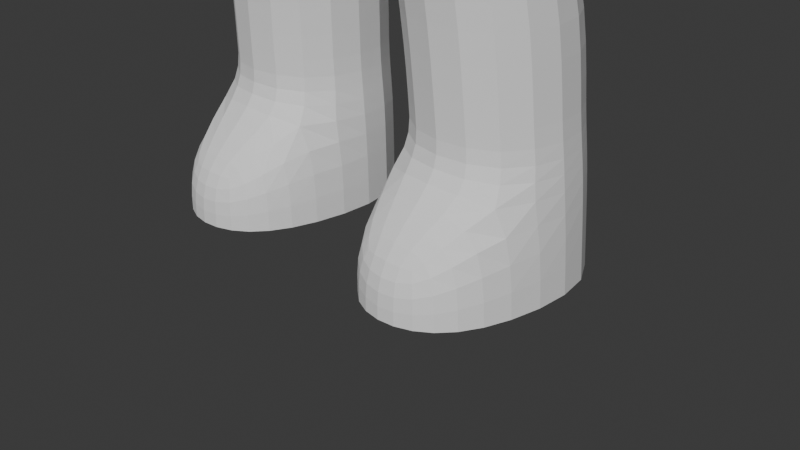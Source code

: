 # Source: sport2.blend  (saved by Blender 5.0.118; exported with 4.5.12 LTS)
import bpy
from mathutils import Matrix  # noqa: F401  (used for matrix-valued properties, if any)

bpy.ops.wm.read_factory_settings(use_empty=True)
scene = bpy.context.scene
scene.name = 'Scene'

# ---- collections
col_collection = bpy.data.collections.new('Collection'); scene.collection.children.link(col_collection)
col_ref = bpy.data.collections.new('REF'); scene.collection.children.link(col_ref)

# ---- world
world_world = bpy.data.worlds.new('World'); scene.world = world_world
world_world.use_nodes = True; world_world.node_tree.nodes.clear()
_N = world_world.node_tree.nodes; _L = world_world.node_tree.links
n0 = _N.new('ShaderNodeOutputWorld'); n0.name = 'World Output'; n0.location = (200, 100)
n1 = _N.new('ShaderNodeBackground'); n1.name = 'Background'; n1.location = (-200, 100)
n1.inputs[0].default_value = (0.05088, 0.05088, 0.05088, 1.0)
_L.new(n1.outputs[0], n0.inputs[0])
n0.is_active_output = True
world_world.color = (0.05088, 0.05088, 0.05088)
world_world.sun_shadow_jitter_overblur = 0.0

# ---- cameras
cam_camera = bpy.data.cameras.new('Camera')
cam_camera.clip_end = 100.0
cam_camera.ortho_scale = 7.314

# ---- meshes
me_cube_001 = bpy.data.meshes.new('Cube.001')
me_cube_001.from_pydata([(0.2722, -1.392, -0.3842), (1.708, -1.605, 0.6305), (0.2722, 0.5415, -0.3842), (1.708, 0.4264, 0.6305), (0.0, 0.5415, -0.3842), (0.0, -1.392, -0.3842), (1.946, 0.5822, -0.4089), (0.2722, 0.5822, -0.4089), (0.2722, -1.387, -0.4089), (1.946, -1.387, -0.4089), (1.816, 0.118, -2.274), (0.3575, 0.118, -2.274), (0.3575, -1.072, -2.274), (1.816, -1.072, -2.274), (2.102, 0.8427, -5.011), (0.4564, 0.8427, -5.011), (0.4564, -0.8003, -4.9), (2.102, -0.8003, -4.9), (2.158, 0.8642, -6.056), (0.4493, 0.8642, -6.056), (0.4493, -0.7922, -6.056), (2.158, -0.7922, -6.056), (1.999, -0.9114, -3.256), (1.999, 0.7522, -3.256), (0.4143, 0.7522, -3.256), (0.4143, -0.9114, -3.256), (1.678, -1.494, -5.546), (0.9049, -1.494, -5.546), (1.678, -1.494, -6.056), (0.9049, -1.494, -6.056), (2.043, -0.8233, -4.586), (0.5112, -0.8233, -4.586), (2.043, 0.8048, -4.586), (0.5112, 0.8048, -4.586), (0.9303, -0.207, 1.533), (0.9303, -1.526, 1.533), (0.9679, -0.0771, 2.022), (0.9679, -1.508, 2.022), (1.227, 0.3858, 2.6), (1.227, -1.581, 2.6), (0.0, 0.2872, 3.732), (0.4276, 0.2872, 3.732), (0.4276, -0.6319, 3.614), (0.0, -0.6352, 3.652), (1.257, 0.04256, 2.743), (1.257, -0.5018, 2.743), (1.292, 0.04256, 3.573), (1.292, -0.5018, 3.573), (3.324, 0.04256, 1.112), (3.324, -0.5018, 1.112), (3.704, 0.04256, 1.585), (3.704, -0.5018, 1.585), (1.241, -0.5018, 2.675), (1.71, -0.5018, 3.216), (1.71, 0.04256, 3.216), (1.241, 0.04256, 2.675), (-0.2722, -1.392, -0.3842), (-1.708, -1.605, 0.6305), (-0.2722, 0.5415, -0.3842), (-1.708, 0.4264, 0.6305), (-1.946, 0.5822, -0.4089), (-0.2722, 0.5822, -0.4089), (-0.2722, -1.387, -0.4089), (-1.946, -1.387, -0.4089), (-1.816, 0.118, -2.274), (-0.3575, 0.118, -2.274), (-0.3575, -1.072, -2.274), (-1.816, -1.072, -2.274), (-2.102, 0.8427, -5.011), (-0.4564, 0.8427, -5.011), (-0.4564, -0.8003, -4.9), (-2.102, -0.8003, -4.9), (-2.158, 0.8642, -6.056), (-0.4493, 0.8642, -6.056), (-0.4493, -0.7922, -6.056), (-2.158, -0.7922, -6.056), (-1.999, -0.9114, -3.256), (-1.999, 0.7522, -3.256), (-0.4143, 0.7522, -3.256), (-0.4143, -0.9114, -3.256), (-1.678, -1.494, -5.546), (-0.9049, -1.494, -5.546), (-1.678, -1.494, -6.056), (-0.9049, -1.494, -6.056), (-2.043, -0.8233, -4.586), (-0.5112, -0.8233, -4.586), (-2.043, 0.8048, -4.586), (-0.5112, 0.8048, -4.586), (-0.9361, -0.207, 1.533), (-0.9361, -1.526, 1.533), (-1.029, -0.0771, 2.022), (-1.029, -1.508, 2.022), (-1.227, 0.3858, 2.6), (-1.227, -1.581, 2.6), (-0.4276, 0.2872, 3.732), (-0.4276, -0.6319, 3.614), (-1.257, 0.04256, 2.743), (-1.257, -0.5018, 2.743), (-1.292, 0.04256, 3.573), (-1.292, -0.5018, 3.573), (-3.324, 0.04256, 1.112), (-3.324, -0.5018, 1.112), (-3.704, 0.04256, 1.585), (-3.704, -0.5018, 1.585), (-1.241, -0.5018, 2.675), (-1.71, -0.5018, 3.216), (-1.71, 0.04256, 3.216), (-1.241, 0.04256, 2.675), (0.0, 0.2905, 3.694), (0.9654, 0.2905, 3.694), (0.9654, -0.6352, 3.652), (0.0, -0.6352, 3.652), (-0.9654, 0.2905, 3.694), (-0.9654, -0.6352, 3.652), (0.0, 0.1433, 4.85), (0.4276, 0.1433, 4.85), (0.4276, -0.7758, 4.731), (0.0, -0.7758, 4.731), (-0.4276, 0.1433, 4.85), (-0.4276, -0.7758, 4.731), (0.0, -0.663, 3.855), (-0.4276, -0.663, 3.855), (-0.4276, 0.2561, 3.973), (0.0, 0.2561, 3.973), (0.4276, 0.2561, 3.973), (0.4276, -0.663, 3.855)], [], [(59, 88, 34, 3), (3, 1, 9, 6), (4, 2, 0, 5), (35, 89, 57, 1), (4, 58, 59, 3, 2), (6, 9, 13, 10), (2, 3, 6, 7), (1, 0, 8, 9), (0, 2, 7, 8), (32, 30, 17, 14), (7, 6, 10, 11), (9, 8, 12, 13), (8, 7, 11, 12), (21, 17, 26, 28), (33, 32, 14, 15), (30, 31, 16, 17), (31, 33, 15, 16), (22, 25, 31, 30), (16, 15, 19, 20), (14, 17, 21, 18), (15, 14, 18, 19), (12, 11, 24, 25), (13, 12, 25, 22), (11, 10, 23, 24), (10, 13, 22, 23), (26, 27, 29, 28), (25, 24, 33, 31), (17, 16, 27, 26), (16, 20, 29, 27), (24, 23, 32, 33), (23, 22, 30, 32), (35, 34, 36, 37), (90, 92, 38, 36), (1, 3, 34, 35), (111, 113, 93, 39, 110), (88, 90, 36, 34), (39, 93, 91, 37), (110, 39, 45, 47), (37, 91, 89, 35), (37, 36, 38, 39), (92, 112, 108, 109, 38), (55, 54, 50, 48), (38, 109, 46, 44), (39, 38, 44, 45), (109, 110, 47, 46), (53, 52, 49, 51), (46, 47, 53, 54), (45, 44, 55, 52), (54, 53, 51, 50), (52, 55, 48, 49), (47, 45, 52, 53), (44, 46, 54, 55), (59, 60, 63, 57), (4, 5, 56, 58), (60, 64, 67, 63), (58, 61, 60, 59), (57, 63, 62, 56), (56, 62, 61, 58), (86, 68, 71, 84), (61, 65, 64, 60), (63, 67, 66, 62), (62, 66, 65, 61), (75, 82, 80, 71), (87, 69, 68, 86), (84, 71, 70, 85), (85, 70, 69, 87), (76, 84, 85, 79), (70, 74, 73, 69), (68, 72, 75, 71), (69, 73, 72, 68), (66, 79, 78, 65), (67, 76, 79, 66), (65, 78, 77, 64), (64, 77, 76, 67), (80, 82, 83, 81), (79, 85, 87, 78), (71, 80, 81, 70), (70, 81, 83, 74), (78, 87, 86, 77), (77, 86, 84, 76), (89, 91, 90, 88), (57, 89, 88, 59), (113, 99, 97, 93), (91, 93, 92, 90), (107, 100, 102, 106), (92, 96, 98, 112), (93, 97, 96, 92), (112, 98, 99, 113), (105, 103, 101, 104), (98, 106, 105, 99), (97, 104, 107, 96), (106, 102, 103, 105), (104, 101, 100, 107), (99, 105, 104, 97), (96, 107, 106, 98), (56, 5, 0, 1, 57), (121, 120, 117, 119), (40, 41, 109, 108), (41, 42, 110, 109), (42, 43, 111, 110), (94, 40, 108, 112), (95, 94, 112, 113), (43, 95, 113, 111), (123, 122, 118, 114), (125, 124, 115, 116), (122, 121, 119, 118), (120, 125, 116, 117), (124, 123, 114, 115), (41, 40, 123, 124), (43, 42, 125, 120), (94, 95, 121, 122), (42, 41, 124, 125), (40, 94, 122, 123), (95, 43, 120, 121)])
_uv = me_cube_001.uv_layers.new(name='UVMap')
_uv.uv.foreach_set('vector', [0.625, 0.5, 0.625, 0.5, 0.625, 0.5, 0.625, 0.5, 0.625, 0.5, 0.625, 0.75, 0.625, 0.75, 0.625, 0.5, 0.25, 0.5, 0.375, 0.5, 0.375, 0.75, 0.25, 0.75, 0.625, 0.75, 0.625, 0.75, 0.625, 0.75, 0.625, 0.75, 0.375, 0.375, 0.375, 0.5, 0.625, 0.5, 0.625, 0.5, 0.375, 0.5, 0.625, 0.5, 0.625, 0.75, 0.625, 0.75, 0.625, 0.5, 0.375, 0.5, 0.625, 0.5, 0.625, 0.5, 0.375, 0.5, 0.625, 0.75, 0.375, 0.75, 0.375, 0.75, 0.625, 0.75, 0.375, 0.75, 0.375, 0.5, 0.375, 0.5, 0.375, 0.75, 0.625, 0.5, 0.625, 0.75, 0.625, 0.75, 0.625, 0.5, 0.375, 0.5, 0.625, 0.5, 0.625, 0.5, 0.375, 0.5, 0.625, 0.75, 0.375, 0.75, 0.375, 0.75, 0.625, 0.75, 0.375, 0.75, 0.375, 0.5, 0.375, 0.5, 0.375, 0.75, 0.625, 0.75, 0.625, 0.75, 0.625, 0.75, 0.625, 0.75, 0.375, 0.5, 0.625, 0.5, 0.625, 0.5, 0.375, 0.5, 0.625, 0.75, 0.375, 0.75, 0.375, 0.75, 0.625, 0.75, 0.375, 0.75, 0.375, 0.5, 0.375, 0.5, 0.375, 0.75, 0.625, 0.75, 0.375, 0.75, 0.375, 0.75, 0.625, 0.75, 0.375, 0.75, 0.375, 0.5, 0.375, 0.5, 0.375, 0.75, 0.625, 0.5, 0.625, 0.75, 0.625, 0.75, 0.625, 0.5, 0.375, 0.5, 0.625, 0.5, 0.625, 0.5, 0.375, 0.5, 0.375, 0.75, 0.375, 0.5, 0.375, 0.5, 0.375, 0.75, 0.625, 0.75, 0.375, 0.75, 0.375, 0.75, 0.625, 0.75, 0.375, 0.5, 0.625, 0.5, 0.625, 0.5, 0.375, 0.5, 0.625, 0.5, 0.625, 0.75, 0.625, 0.75, 0.625, 0.5, 0.625, 0.75, 0.375, 0.75, 0.375, 0.75, 0.625, 0.75, 0.375, 0.75, 0.375, 0.5, 0.375, 0.5, 0.375, 0.75, 0.625, 0.75, 0.375, 0.75, 0.375, 0.75, 0.625, 0.75, 0.375, 0.75, 0.375, 0.75, 0.375, 0.75, 0.375, 0.75, 0.375, 0.5, 0.625, 0.5, 0.625, 0.5, 0.375, 0.5, 0.625, 0.5, 0.625, 0.75, 0.625, 0.75, 0.625, 0.5, 0.625, 0.75, 0.625, 0.5, 0.625, 0.5, 0.625, 0.75, 0.625, 0.5, 0.625, 0.5, 0.625, 0.5, 0.625, 0.5, 0.625, 0.75, 0.625, 0.5, 0.625, 0.5, 0.625, 0.75, 0.625, 0.875, 0.625, 0.75, 0.625, 0.75, 0.625, 0.75, 0.625, 0.75, 0.625, 0.5, 0.625, 0.5, 0.625, 0.5, 0.625, 0.5, 0.625, 0.75, 0.625, 0.75, 0.625, 0.75, 0.625, 0.75, 0.625, 0.75, 0.625, 0.75, 0.625, 0.75, 0.625, 0.75, 0.625, 0.75, 0.625, 0.75, 0.625, 0.75, 0.625, 0.75, 0.625, 0.75, 0.625, 0.5, 0.625, 0.5, 0.625, 0.75, 0.625, 0.5, 0.625, 0.5, 0.625, 0.375, 0.625, 0.5, 0.625, 0.5, 0.625, 0.5, 0.625, 0.5, 0.625, 0.5, 0.625, 0.5, 0.625, 0.5, 0.625, 0.5, 0.625, 0.5, 0.625, 0.5, 0.625, 0.75, 0.625, 0.5, 0.625, 0.5, 0.625, 0.75, 0.625, 0.5, 0.625, 0.75, 0.625, 0.75, 0.625, 0.5, 0.625, 0.75, 0.625, 0.75, 0.625, 0.75, 0.625, 0.75, 0.625, 0.5, 0.625, 0.75, 0.625, 0.75, 0.625, 0.5, 0.625, 0.75, 0.625, 0.5, 0.625, 0.5, 0.625, 0.75, 0.625, 0.5, 0.625, 0.75, 0.625, 0.75, 0.625, 0.5, 0.625, 0.75, 0.625, 0.5, 0.625, 0.5, 0.625, 0.75, 0.625, 0.75, 0.625, 0.75, 0.625, 0.75, 0.625, 0.75, 0.625, 0.5, 0.625, 0.5, 0.625, 0.5, 0.625, 0.5, 0.625, 0.5, 0.625, 0.5, 0.625, 0.75, 0.625, 0.75, 0.25, 0.5, 0.25, 0.75, 0.375, 0.75, 0.375, 0.5, 0.625, 0.5, 0.625, 0.5, 0.625, 0.75, 0.625, 0.75, 0.375, 0.5, 0.375, 0.5, 0.625, 0.5, 0.625, 0.5, 0.625, 0.75, 0.625, 0.75, 0.375, 0.75, 0.375, 0.75, 0.375, 0.75, 0.375, 0.75, 0.375, 0.5, 0.375, 0.5, 0.625, 0.5, 0.625, 0.5, 0.625, 0.75, 0.625, 0.75, 0.375, 0.5, 0.375, 0.5, 0.625, 0.5, 0.625, 0.5, 0.625, 0.75, 0.625, 0.75, 0.375, 0.75, 0.375, 0.75, 0.375, 0.75, 0.375, 0.75, 0.375, 0.5, 0.375, 0.5, 0.625, 0.75, 0.625, 0.75, 0.625, 0.75, 0.625, 0.75, 0.375, 0.5, 0.375, 0.5, 0.625, 0.5, 0.625, 0.5, 0.625, 0.75, 0.625, 0.75, 0.375, 0.75, 0.375, 0.75, 0.375, 0.75, 0.375, 0.75, 0.375, 0.5, 0.375, 0.5, 0.625, 0.75, 0.625, 0.75, 0.375, 0.75, 0.375, 0.75, 0.375, 0.75, 0.375, 0.75, 0.375, 0.5, 0.375, 0.5, 0.625, 0.5, 0.625, 0.5, 0.625, 0.75, 0.625, 0.75, 0.375, 0.5, 0.375, 0.5, 0.625, 0.5, 0.625, 0.5, 0.375, 0.75, 0.375, 0.75, 0.375, 0.5, 0.375, 0.5, 0.625, 0.75, 0.625, 0.75, 0.375, 0.75, 0.375, 0.75, 0.375, 0.5, 0.375, 0.5, 0.625, 0.5, 0.625, 0.5, 0.625, 0.5, 0.625, 0.5, 0.625, 0.75, 0.625, 0.75, 0.625, 0.75, 0.625, 0.75, 0.375, 0.75, 0.375, 0.75, 0.375, 0.75, 0.375, 0.75, 0.375, 0.5, 0.375, 0.5, 0.625, 0.75, 0.625, 0.75, 0.375, 0.75, 0.375, 0.75, 0.375, 0.75, 0.375, 0.75, 0.375, 0.75, 0.375, 0.75, 0.375, 0.5, 0.375, 0.5, 0.625, 0.5, 0.625, 0.5, 0.625, 0.5, 0.625, 0.5, 0.625, 0.75, 0.625, 0.75, 0.625, 0.75, 0.625, 0.75, 0.625, 0.5, 0.625, 0.5, 0.625, 0.75, 0.625, 0.75, 0.625, 0.5, 0.625, 0.5, 0.625, 0.75, 0.625, 0.75, 0.625, 0.75, 0.625, 0.75, 0.625, 0.75, 0.625, 0.75, 0.625, 0.5, 0.625, 0.5, 0.625, 0.5, 0.625, 0.5, 0.625, 0.5, 0.625, 0.5, 0.625, 0.5, 0.625, 0.5, 0.625, 0.5, 0.625, 0.5, 0.625, 0.75, 0.625, 0.75, 0.625, 0.5, 0.625, 0.5, 0.625, 0.5, 0.625, 0.5, 0.625, 0.75, 0.625, 0.75, 0.625, 0.75, 0.625, 0.75, 0.625, 0.75, 0.625, 0.75, 0.625, 0.5, 0.625, 0.5, 0.625, 0.75, 0.625, 0.75, 0.625, 0.75, 0.625, 0.75, 0.625, 0.5, 0.625, 0.5, 0.625, 0.5, 0.625, 0.5, 0.625, 0.75, 0.625, 0.75, 0.625, 0.75, 0.625, 0.75, 0.625, 0.5, 0.625, 0.5, 0.625, 0.75, 0.625, 0.75, 0.625, 0.75, 0.625, 0.75, 0.625, 0.5, 0.625, 0.5, 0.625, 0.5, 0.625, 0.5, 0.375, 0.75, 0.375, 0.875, 0.375, 0.75, 0.625, 0.75, 0.625, 0.75, 0.625, 0.75, 0.75, 0.75, 0.75, 0.75, 0.625, 0.75, 0.75, 0.5, 0.625, 0.5, 0.625, 0.5, 0.75, 0.5, 0.625, 0.5, 0.625, 0.75, 0.625, 0.75, 0.625, 0.5, 0.625, 0.75, 0.75, 0.75, 0.75, 0.75, 0.625, 0.75, 0.625, 0.5, 0.75, 0.5, 0.75, 0.5, 0.625, 0.5, 0.625, 0.75, 0.625, 0.5, 0.625, 0.5, 0.625, 0.75, 0.75, 0.75, 0.625, 0.75, 0.625, 0.75, 0.75, 0.75, 0.75, 0.5, 0.625, 0.5, 0.625, 0.5, 0.75, 0.5, 0.625, 0.75, 0.625, 0.5, 0.625, 0.5, 0.625, 0.75, 0.625, 0.5, 0.625, 0.75, 0.625, 0.75, 0.625, 0.5, 0.75, 0.75, 0.625, 0.75, 0.625, 0.75, 0.75, 0.75, 0.625, 0.5, 0.75, 0.5, 0.75, 0.5, 0.625, 0.5, 0.625, 0.5, 0.75, 0.5, 0.75, 0.5, 0.625, 0.5, 0.75, 0.75, 0.625, 0.75, 0.625, 0.75, 0.75, 0.75, 0.625, 0.5, 0.625, 0.75, 0.625, 0.75, 0.625, 0.5, 0.625, 0.75, 0.625, 0.5, 0.625, 0.5, 0.625, 0.75, 0.75, 0.5, 0.625, 0.5, 0.625, 0.5, 0.75, 0.5, 0.625, 0.75, 0.75, 0.75, 0.75, 0.75, 0.625, 0.75])
me_cube_001.update()

# ---- objects
ob_cube = bpy.data.objects.new('Cube', me_cube_001)
ob_camera = bpy.data.objects.new('Camera', cam_camera)
ob_empty = bpy.data.objects.new('Empty', None)
ob_empty_001 = bpy.data.objects.new('Empty.001', None)

# ---- transforms, parenting, visibility, modifiers, constraints
ob_cube.location = (0.0, 0.0, 6.052)
_m = ob_cube.modifiers.new('Subdivision', 'SUBSURF')
_m.use_limit_surface = False
_m.open_advanced_panel = True
ob_camera.location = (7.359, -6.926, 4.958)
ob_camera.rotation_euler = (1.109, 0.0, 0.8149)
ob_camera.lock_rotations_4d = False
ob_camera.empty_display_type = 'ARROWS'
ob_camera.color = (0.0, 0.0, 0.0, 0.0)
ob_camera.display_type = 'WIRE'
ob_camera.lineart.crease_threshold = 0.0
ob_empty.location = (10.44, 81.01, 7.625)
ob_empty.rotation_euler = (1.571, -0.0, -0.0)
ob_empty.scale = (7.5, 7.6, 7.5)
ob_empty.empty_display_type = 'IMAGE'
ob_empty.empty_display_size = 5.0
ob_empty_001.location = (-86.11, 0.0, 7.625)
ob_empty_001.rotation_euler = (1.571, -0.0, 1.571)
ob_empty_001.scale = (7.5, 7.6, 7.5)
ob_empty_001.empty_display_type = 'IMAGE'
ob_empty_001.empty_display_size = 5.0

# ---- collection membership
scene.collection.objects.link(ob_cube)
col_collection.objects.link(ob_camera)
col_ref.objects.link(ob_empty)
col_ref.objects.link(ob_empty_001)

# ---- scene / render settings (as saved in the file)
scene.camera = ob_camera
scene.frame_start = 1; scene.frame_end = 250; scene.frame_set(1)
scene.render.engine = 'BLENDER_EEVEE_NEXT'
scene.render.bake_bias = 0.0
scene.render.bake_samples = 0
scene.cycles.sampling_pattern = 'TABULATED_SOBOL'
scene.eevee.use_volume_custom_range = False
bpy.context.view_layer.update()

# ---- added for rendering (the .blend has no usable light): sun
light_auto_sun = bpy.data.lights.new('AutoSun', 'SUN')
light_auto_sun.energy = 3.0
light_auto_sun.angle = 0.0523599
ob_auto_sun = bpy.data.objects.new('AutoSun', light_auto_sun)
scene.collection.objects.link(ob_auto_sun)
ob_auto_sun.rotation_euler = (0.872665, 0.174533, 0.523599)
bpy.context.view_layer.update()
